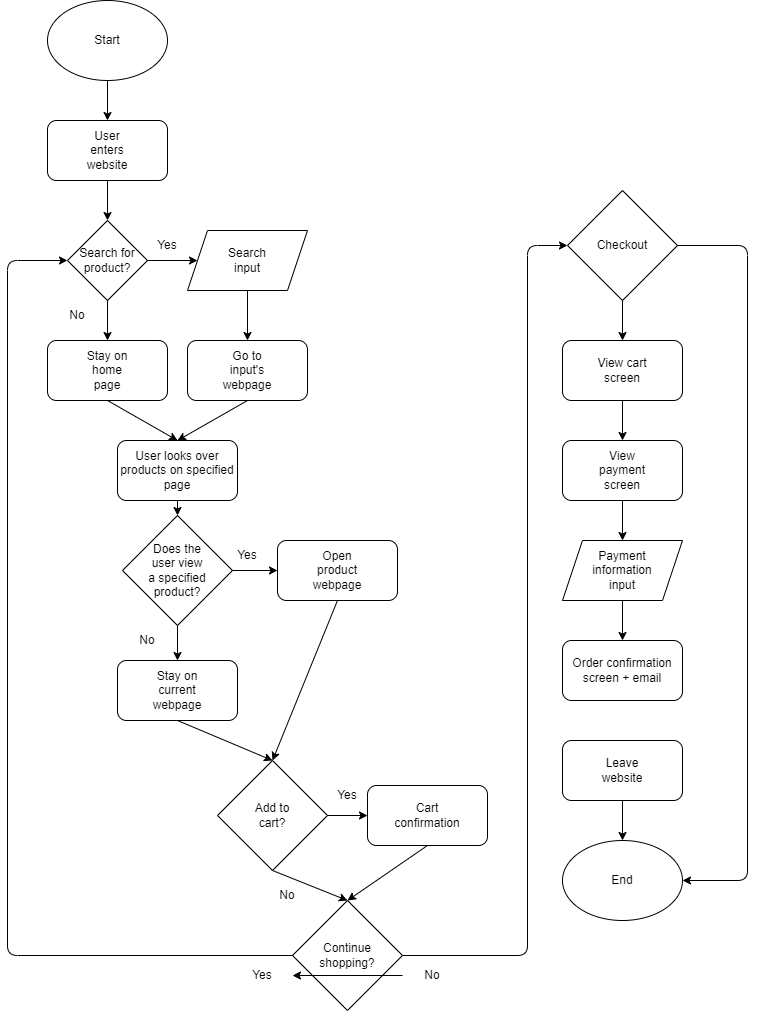

The diagram above was exported from draw.io. Its source (the exported page's mxGraphModel, read from the mxfile embedded in the PNG):
<mxGraphModel dx="2020" dy="1355" grid="1" gridSize="10" guides="1" tooltips="1" connect="1" arrows="1" fold="1" page="1" pageScale="1" pageWidth="850" pageHeight="1100" math="0" shadow="0">
  <root>
    <mxCell id="0" />
    <mxCell id="1" parent="0" />
    <mxCell id="6" value="" style="ellipse;whiteSpace=wrap;html=1;" vertex="1" parent="1">
      <mxGeometry width="120" height="80" as="geometry" />
    </mxCell>
    <mxCell id="7" value="Start" style="text;html=1;strokeColor=none;fillColor=none;align=center;verticalAlign=middle;whiteSpace=wrap;rounded=0;" vertex="1" parent="1">
      <mxGeometry x="30" y="25" width="60" height="30" as="geometry" />
    </mxCell>
    <mxCell id="8" value="" style="rounded=1;whiteSpace=wrap;html=1;" vertex="1" parent="1">
      <mxGeometry y="120" width="120" height="60" as="geometry" />
    </mxCell>
    <mxCell id="9" value="User enters website" style="text;html=1;strokeColor=none;fillColor=none;align=center;verticalAlign=middle;whiteSpace=wrap;rounded=0;" vertex="1" parent="1">
      <mxGeometry x="30" y="135" width="60" height="30" as="geometry" />
    </mxCell>
    <mxCell id="14" value="" style="endArrow=classic;html=1;exitX=0.5;exitY=1;exitDx=0;exitDy=0;entryX=0.5;entryY=0;entryDx=0;entryDy=0;" edge="1" parent="1" source="6" target="8">
      <mxGeometry width="50" height="50" relative="1" as="geometry">
        <mxPoint x="70" y="120" as="sourcePoint" />
        <mxPoint x="120" y="70" as="targetPoint" />
      </mxGeometry>
    </mxCell>
    <mxCell id="15" value="" style="rhombus;whiteSpace=wrap;html=1;" vertex="1" parent="1">
      <mxGeometry x="20" y="220" width="80" height="80" as="geometry" />
    </mxCell>
    <mxCell id="16" value="" style="endArrow=classic;html=1;exitX=0.5;exitY=1;exitDx=0;exitDy=0;entryX=0.5;entryY=0;entryDx=0;entryDy=0;" edge="1" parent="1" source="8" target="15">
      <mxGeometry width="50" height="50" relative="1" as="geometry">
        <mxPoint x="70" y="250" as="sourcePoint" />
        <mxPoint x="120" y="200" as="targetPoint" />
      </mxGeometry>
    </mxCell>
    <mxCell id="17" value="Search for product?" style="text;html=1;strokeColor=none;fillColor=none;align=center;verticalAlign=middle;whiteSpace=wrap;rounded=0;" vertex="1" parent="1">
      <mxGeometry x="30" y="245" width="60" height="30" as="geometry" />
    </mxCell>
    <mxCell id="18" value="" style="shape=parallelogram;perimeter=parallelogramPerimeter;whiteSpace=wrap;html=1;fixedSize=1;" vertex="1" parent="1">
      <mxGeometry x="140" y="230" width="120" height="60" as="geometry" />
    </mxCell>
    <mxCell id="19" value="" style="endArrow=classic;html=1;exitX=1;exitY=0.5;exitDx=0;exitDy=0;entryX=0;entryY=0.5;entryDx=0;entryDy=0;" edge="1" parent="1" source="15" target="18">
      <mxGeometry width="50" height="50" relative="1" as="geometry">
        <mxPoint x="90" y="300" as="sourcePoint" />
        <mxPoint x="140" y="250" as="targetPoint" />
      </mxGeometry>
    </mxCell>
    <mxCell id="20" value="Yes" style="text;html=1;strokeColor=none;fillColor=none;align=center;verticalAlign=middle;whiteSpace=wrap;rounded=0;" vertex="1" parent="1">
      <mxGeometry x="90" y="230" width="60" height="30" as="geometry" />
    </mxCell>
    <mxCell id="21" value="Search input" style="text;html=1;strokeColor=none;fillColor=none;align=center;verticalAlign=middle;whiteSpace=wrap;rounded=0;" vertex="1" parent="1">
      <mxGeometry x="170" y="245" width="60" height="30" as="geometry" />
    </mxCell>
    <mxCell id="22" value="" style="rounded=1;whiteSpace=wrap;html=1;" vertex="1" parent="1">
      <mxGeometry y="340" width="120" height="60" as="geometry" />
    </mxCell>
    <mxCell id="23" value="" style="endArrow=classic;html=1;exitX=0.5;exitY=1;exitDx=0;exitDy=0;entryX=0.5;entryY=0;entryDx=0;entryDy=0;" edge="1" parent="1" source="15" target="22">
      <mxGeometry width="50" height="50" relative="1" as="geometry">
        <mxPoint x="70" y="370" as="sourcePoint" />
        <mxPoint x="120" y="320" as="targetPoint" />
      </mxGeometry>
    </mxCell>
    <mxCell id="25" value="No" style="text;html=1;strokeColor=none;fillColor=none;align=center;verticalAlign=middle;whiteSpace=wrap;rounded=0;" vertex="1" parent="1">
      <mxGeometry y="300" width="60" height="30" as="geometry" />
    </mxCell>
    <mxCell id="26" value="Stay on home page" style="text;html=1;strokeColor=none;fillColor=none;align=center;verticalAlign=middle;whiteSpace=wrap;rounded=0;" vertex="1" parent="1">
      <mxGeometry x="30" y="355" width="60" height="30" as="geometry" />
    </mxCell>
    <mxCell id="27" value="" style="rounded=1;whiteSpace=wrap;html=1;" vertex="1" parent="1">
      <mxGeometry x="140" y="340" width="120" height="60" as="geometry" />
    </mxCell>
    <mxCell id="28" value="" style="endArrow=classic;html=1;exitX=0.5;exitY=1;exitDx=0;exitDy=0;entryX=0.5;entryY=0;entryDx=0;entryDy=0;" edge="1" parent="1" source="18" target="27">
      <mxGeometry width="50" height="50" relative="1" as="geometry">
        <mxPoint x="180" y="330" as="sourcePoint" />
        <mxPoint x="230" y="280" as="targetPoint" />
      </mxGeometry>
    </mxCell>
    <mxCell id="29" value="Go to input's webpage" style="text;html=1;strokeColor=none;fillColor=none;align=center;verticalAlign=middle;whiteSpace=wrap;rounded=0;" vertex="1" parent="1">
      <mxGeometry x="170" y="355" width="60" height="30" as="geometry" />
    </mxCell>
    <mxCell id="30" value="" style="rounded=1;whiteSpace=wrap;html=1;" vertex="1" parent="1">
      <mxGeometry x="70" y="440" width="120" height="60" as="geometry" />
    </mxCell>
    <mxCell id="31" value="" style="endArrow=classic;html=1;exitX=0.5;exitY=1;exitDx=0;exitDy=0;entryX=0.5;entryY=0;entryDx=0;entryDy=0;" edge="1" parent="1" source="22" target="30">
      <mxGeometry width="50" height="50" relative="1" as="geometry">
        <mxPoint x="110" y="440" as="sourcePoint" />
        <mxPoint x="160" y="390" as="targetPoint" />
      </mxGeometry>
    </mxCell>
    <mxCell id="32" value="" style="endArrow=classic;html=1;exitX=0.5;exitY=1;exitDx=0;exitDy=0;entryX=0.5;entryY=0;entryDx=0;entryDy=0;" edge="1" parent="1" source="27" target="30">
      <mxGeometry width="50" height="50" relative="1" as="geometry">
        <mxPoint x="190" y="440" as="sourcePoint" />
        <mxPoint x="240" y="390" as="targetPoint" />
      </mxGeometry>
    </mxCell>
    <mxCell id="33" value="User looks over products on specified page" style="text;html=1;strokeColor=none;fillColor=none;align=center;verticalAlign=middle;whiteSpace=wrap;rounded=0;" vertex="1" parent="1">
      <mxGeometry x="70" y="455" width="120" height="30" as="geometry" />
    </mxCell>
    <mxCell id="34" value="" style="rhombus;whiteSpace=wrap;html=1;" vertex="1" parent="1">
      <mxGeometry x="75" y="515" width="110" height="110" as="geometry" />
    </mxCell>
    <mxCell id="35" value="" style="endArrow=classic;html=1;exitX=0.5;exitY=1;exitDx=0;exitDy=0;entryX=0.5;entryY=0;entryDx=0;entryDy=0;" edge="1" parent="1" source="30" target="34">
      <mxGeometry width="50" height="50" relative="1" as="geometry">
        <mxPoint x="90" y="560" as="sourcePoint" />
        <mxPoint x="140" y="510" as="targetPoint" />
      </mxGeometry>
    </mxCell>
    <mxCell id="36" value="Does the user view a specified product?" style="text;html=1;strokeColor=none;fillColor=none;align=center;verticalAlign=middle;whiteSpace=wrap;rounded=0;" vertex="1" parent="1">
      <mxGeometry x="100" y="555" width="60" height="30" as="geometry" />
    </mxCell>
    <mxCell id="37" value="" style="rounded=1;whiteSpace=wrap;html=1;" vertex="1" parent="1">
      <mxGeometry x="230" y="540" width="120" height="60" as="geometry" />
    </mxCell>
    <mxCell id="38" value="" style="rounded=1;whiteSpace=wrap;html=1;" vertex="1" parent="1">
      <mxGeometry x="70" y="660" width="120" height="60" as="geometry" />
    </mxCell>
    <mxCell id="39" value="" style="endArrow=classic;html=1;exitX=0.5;exitY=1;exitDx=0;exitDy=0;entryX=0.5;entryY=0;entryDx=0;entryDy=0;" edge="1" parent="1" source="34" target="38">
      <mxGeometry width="50" height="50" relative="1" as="geometry">
        <mxPoint x="140" y="670" as="sourcePoint" />
        <mxPoint x="190" y="620" as="targetPoint" />
      </mxGeometry>
    </mxCell>
    <mxCell id="40" value="" style="endArrow=classic;html=1;exitX=1;exitY=0.5;exitDx=0;exitDy=0;entryX=0;entryY=0.5;entryDx=0;entryDy=0;" edge="1" parent="1" source="34" target="37">
      <mxGeometry width="50" height="50" relative="1" as="geometry">
        <mxPoint x="140" y="670" as="sourcePoint" />
        <mxPoint x="190" y="620" as="targetPoint" />
      </mxGeometry>
    </mxCell>
    <mxCell id="41" value="Stay on current webpage" style="text;html=1;strokeColor=none;fillColor=none;align=center;verticalAlign=middle;whiteSpace=wrap;rounded=0;" vertex="1" parent="1">
      <mxGeometry x="100" y="675" width="60" height="30" as="geometry" />
    </mxCell>
    <mxCell id="42" value="No" style="text;html=1;strokeColor=none;fillColor=none;align=center;verticalAlign=middle;whiteSpace=wrap;rounded=0;" vertex="1" parent="1">
      <mxGeometry x="70" y="625" width="60" height="30" as="geometry" />
    </mxCell>
    <mxCell id="43" value="Yes" style="text;html=1;strokeColor=none;fillColor=none;align=center;verticalAlign=middle;whiteSpace=wrap;rounded=0;" vertex="1" parent="1">
      <mxGeometry x="170" y="540" width="60" height="30" as="geometry" />
    </mxCell>
    <mxCell id="44" value="Open product webpage" style="text;html=1;strokeColor=none;fillColor=none;align=center;verticalAlign=middle;whiteSpace=wrap;rounded=0;" vertex="1" parent="1">
      <mxGeometry x="260" y="555" width="60" height="30" as="geometry" />
    </mxCell>
    <mxCell id="45" value="" style="rhombus;whiteSpace=wrap;html=1;" vertex="1" parent="1">
      <mxGeometry x="170" y="760" width="110" height="110" as="geometry" />
    </mxCell>
    <mxCell id="46" value="" style="endArrow=classic;html=1;exitX=0.5;exitY=1;exitDx=0;exitDy=0;entryX=0.5;entryY=0;entryDx=0;entryDy=0;" edge="1" parent="1" source="38" target="45">
      <mxGeometry width="50" height="50" relative="1" as="geometry">
        <mxPoint x="190" y="760" as="sourcePoint" />
        <mxPoint x="240" y="710" as="targetPoint" />
      </mxGeometry>
    </mxCell>
    <mxCell id="47" value="" style="endArrow=classic;html=1;entryX=0.5;entryY=0;entryDx=0;entryDy=0;exitX=0.5;exitY=1;exitDx=0;exitDy=0;" edge="1" parent="1" source="37" target="45">
      <mxGeometry width="50" height="50" relative="1" as="geometry">
        <mxPoint x="220" y="720" as="sourcePoint" />
        <mxPoint x="270" y="670" as="targetPoint" />
      </mxGeometry>
    </mxCell>
    <mxCell id="48" value="Add to cart?" style="text;html=1;strokeColor=none;fillColor=none;align=center;verticalAlign=middle;whiteSpace=wrap;rounded=0;" vertex="1" parent="1">
      <mxGeometry x="195" y="800" width="60" height="30" as="geometry" />
    </mxCell>
    <mxCell id="50" value="" style="endArrow=classic;html=1;exitX=0.5;exitY=1;exitDx=0;exitDy=0;entryX=0.5;entryY=0;entryDx=0;entryDy=0;" edge="1" parent="1" source="45" target="56">
      <mxGeometry width="50" height="50" relative="1" as="geometry">
        <mxPoint x="260" y="910" as="sourcePoint" />
        <mxPoint x="225" y="920" as="targetPoint" />
      </mxGeometry>
    </mxCell>
    <mxCell id="51" value="" style="endArrow=classic;html=1;exitX=1;exitY=0.5;exitDx=0;exitDy=0;" edge="1" parent="1" source="45">
      <mxGeometry width="50" height="50" relative="1" as="geometry">
        <mxPoint x="250" y="890" as="sourcePoint" />
        <mxPoint x="320" y="815" as="targetPoint" />
      </mxGeometry>
    </mxCell>
    <mxCell id="52" value="No" style="text;html=1;strokeColor=none;fillColor=none;align=center;verticalAlign=middle;whiteSpace=wrap;rounded=0;" vertex="1" parent="1">
      <mxGeometry x="210" y="880" width="60" height="30" as="geometry" />
    </mxCell>
    <mxCell id="53" value="Yes" style="text;html=1;strokeColor=none;fillColor=none;align=center;verticalAlign=middle;whiteSpace=wrap;rounded=0;" vertex="1" parent="1">
      <mxGeometry x="270" y="780" width="60" height="30" as="geometry" />
    </mxCell>
    <mxCell id="54" value="" style="rounded=1;whiteSpace=wrap;html=1;" vertex="1" parent="1">
      <mxGeometry x="320" y="785" width="120" height="60" as="geometry" />
    </mxCell>
    <mxCell id="55" value="Cart confirmation" style="text;html=1;strokeColor=none;fillColor=none;align=center;verticalAlign=middle;whiteSpace=wrap;rounded=0;" vertex="1" parent="1">
      <mxGeometry x="350" y="800" width="60" height="30" as="geometry" />
    </mxCell>
    <mxCell id="56" value="" style="rhombus;whiteSpace=wrap;html=1;" vertex="1" parent="1">
      <mxGeometry x="245" y="900" width="110" height="110" as="geometry" />
    </mxCell>
    <mxCell id="57" value="" style="endArrow=classic;html=1;exitX=0.5;exitY=1;exitDx=0;exitDy=0;entryX=0.5;entryY=0;entryDx=0;entryDy=0;" edge="1" parent="1" source="54" target="56">
      <mxGeometry width="50" height="50" relative="1" as="geometry">
        <mxPoint x="300" y="980" as="sourcePoint" />
        <mxPoint x="350" y="930" as="targetPoint" />
      </mxGeometry>
    </mxCell>
    <mxCell id="58" value="Continue shopping?" style="text;html=1;strokeColor=none;fillColor=none;align=center;verticalAlign=middle;whiteSpace=wrap;rounded=0;" vertex="1" parent="1">
      <mxGeometry x="270" y="940" width="60" height="30" as="geometry" />
    </mxCell>
    <mxCell id="59" value="" style="endArrow=classic;html=1;exitX=0;exitY=0.5;exitDx=0;exitDy=0;entryX=0;entryY=0.5;entryDx=0;entryDy=0;" edge="1" parent="1" source="56" target="15">
      <mxGeometry width="50" height="50" relative="1" as="geometry">
        <mxPoint x="130" y="1020" as="sourcePoint" />
        <mxPoint x="-10" y="260" as="targetPoint" />
        <Array as="points">
          <mxPoint x="-40" y="955" />
          <mxPoint x="-40" y="260" />
        </Array>
      </mxGeometry>
    </mxCell>
    <mxCell id="60" value="Yes" style="text;html=1;strokeColor=none;fillColor=none;align=center;verticalAlign=middle;whiteSpace=wrap;rounded=0;" vertex="1" parent="1">
      <mxGeometry x="185" y="960" width="60" height="30" as="geometry" />
    </mxCell>
    <mxCell id="61" value="" style="endArrow=classic;html=1;exitX=1;exitY=0.5;exitDx=0;exitDy=0;entryX=0;entryY=0.5;entryDx=0;entryDy=0;" edge="1" parent="1" source="56" target="64">
      <mxGeometry width="50" height="50" relative="1" as="geometry">
        <mxPoint x="500" y="740" as="sourcePoint" />
        <mxPoint x="520" y="240" as="targetPoint" />
        <Array as="points">
          <mxPoint x="480" y="955" />
          <mxPoint x="480" y="245" />
        </Array>
      </mxGeometry>
    </mxCell>
    <mxCell id="63" value="" style="edgeStyle=none;html=1;" edge="1" parent="1" source="62" target="60">
      <mxGeometry relative="1" as="geometry" />
    </mxCell>
    <mxCell id="62" value="No" style="text;html=1;strokeColor=none;fillColor=none;align=center;verticalAlign=middle;whiteSpace=wrap;rounded=0;" vertex="1" parent="1">
      <mxGeometry x="355" y="960" width="60" height="30" as="geometry" />
    </mxCell>
    <mxCell id="64" value="" style="rhombus;whiteSpace=wrap;html=1;" vertex="1" parent="1">
      <mxGeometry x="520" y="190" width="110" height="110" as="geometry" />
    </mxCell>
    <mxCell id="65" value="Checkout" style="text;html=1;strokeColor=none;fillColor=none;align=center;verticalAlign=middle;whiteSpace=wrap;rounded=0;" vertex="1" parent="1">
      <mxGeometry x="545" y="230" width="60" height="30" as="geometry" />
    </mxCell>
    <mxCell id="66" value="" style="rounded=1;whiteSpace=wrap;html=1;" vertex="1" parent="1">
      <mxGeometry x="515" y="340" width="120" height="60" as="geometry" />
    </mxCell>
    <mxCell id="67" value="" style="endArrow=classic;html=1;exitX=0.5;exitY=1;exitDx=0;exitDy=0;entryX=0.5;entryY=0;entryDx=0;entryDy=0;" edge="1" parent="1" source="64" target="66">
      <mxGeometry width="50" height="50" relative="1" as="geometry">
        <mxPoint x="540" y="360" as="sourcePoint" />
        <mxPoint x="590" y="310" as="targetPoint" />
      </mxGeometry>
    </mxCell>
    <mxCell id="68" value="View cart screen" style="text;html=1;strokeColor=none;fillColor=none;align=center;verticalAlign=middle;whiteSpace=wrap;rounded=0;" vertex="1" parent="1">
      <mxGeometry x="545" y="355" width="60" height="30" as="geometry" />
    </mxCell>
    <mxCell id="69" value="" style="rounded=1;whiteSpace=wrap;html=1;" vertex="1" parent="1">
      <mxGeometry x="515" y="440" width="120" height="60" as="geometry" />
    </mxCell>
    <mxCell id="70" value="View payment screen" style="text;html=1;strokeColor=none;fillColor=none;align=center;verticalAlign=middle;whiteSpace=wrap;rounded=0;" vertex="1" parent="1">
      <mxGeometry x="545" y="455" width="60" height="30" as="geometry" />
    </mxCell>
    <mxCell id="71" value="" style="endArrow=classic;html=1;exitX=0.5;exitY=1;exitDx=0;exitDy=0;entryX=0.5;entryY=0;entryDx=0;entryDy=0;" edge="1" parent="1" source="66" target="69">
      <mxGeometry width="50" height="50" relative="1" as="geometry">
        <mxPoint x="540" y="470" as="sourcePoint" />
        <mxPoint x="590" y="420" as="targetPoint" />
      </mxGeometry>
    </mxCell>
    <mxCell id="72" value="" style="shape=parallelogram;perimeter=parallelogramPerimeter;whiteSpace=wrap;html=1;fixedSize=1;" vertex="1" parent="1">
      <mxGeometry x="515" y="540" width="120" height="60" as="geometry" />
    </mxCell>
    <mxCell id="73" value="" style="endArrow=classic;html=1;exitX=0.5;exitY=1;exitDx=0;exitDy=0;entryX=0.5;entryY=0;entryDx=0;entryDy=0;" edge="1" parent="1" source="69" target="72">
      <mxGeometry width="50" height="50" relative="1" as="geometry">
        <mxPoint x="540" y="590" as="sourcePoint" />
        <mxPoint x="590" y="540" as="targetPoint" />
      </mxGeometry>
    </mxCell>
    <mxCell id="74" value="Payment information input" style="text;html=1;strokeColor=none;fillColor=none;align=center;verticalAlign=middle;whiteSpace=wrap;rounded=0;" vertex="1" parent="1">
      <mxGeometry x="545" y="555" width="60" height="30" as="geometry" />
    </mxCell>
    <mxCell id="75" value="" style="rounded=1;whiteSpace=wrap;html=1;" vertex="1" parent="1">
      <mxGeometry x="515" y="640" width="120" height="60" as="geometry" />
    </mxCell>
    <mxCell id="76" value="" style="endArrow=classic;html=1;exitX=0.5;exitY=1;exitDx=0;exitDy=0;entryX=0.5;entryY=0;entryDx=0;entryDy=0;" edge="1" parent="1" source="72" target="75">
      <mxGeometry width="50" height="50" relative="1" as="geometry">
        <mxPoint x="540" y="640" as="sourcePoint" />
        <mxPoint x="590" y="590" as="targetPoint" />
      </mxGeometry>
    </mxCell>
    <mxCell id="77" value="Order confirmation screen + email" style="text;html=1;strokeColor=none;fillColor=none;align=center;verticalAlign=middle;whiteSpace=wrap;rounded=0;" vertex="1" parent="1">
      <mxGeometry x="520" y="655" width="110" height="30" as="geometry" />
    </mxCell>
    <mxCell id="78" value="" style="rounded=1;whiteSpace=wrap;html=1;" vertex="1" parent="1">
      <mxGeometry x="515" y="740" width="120" height="60" as="geometry" />
    </mxCell>
    <mxCell id="79" value="Leave website" style="text;html=1;strokeColor=none;fillColor=none;align=center;verticalAlign=middle;whiteSpace=wrap;rounded=0;" vertex="1" parent="1">
      <mxGeometry x="545" y="755" width="60" height="30" as="geometry" />
    </mxCell>
    <mxCell id="80" value="" style="ellipse;whiteSpace=wrap;html=1;" vertex="1" parent="1">
      <mxGeometry x="515" y="840" width="120" height="80" as="geometry" />
    </mxCell>
    <mxCell id="81" value="End" style="text;html=1;strokeColor=none;fillColor=none;align=center;verticalAlign=middle;whiteSpace=wrap;rounded=0;" vertex="1" parent="1">
      <mxGeometry x="545" y="865" width="60" height="30" as="geometry" />
    </mxCell>
    <mxCell id="82" value="" style="endArrow=classic;html=1;exitX=0.5;exitY=1;exitDx=0;exitDy=0;entryX=0.5;entryY=0;entryDx=0;entryDy=0;" edge="1" parent="1" source="78" target="80">
      <mxGeometry width="50" height="50" relative="1" as="geometry">
        <mxPoint x="560" y="910" as="sourcePoint" />
        <mxPoint x="610" y="860" as="targetPoint" />
      </mxGeometry>
    </mxCell>
    <mxCell id="83" value="" style="endArrow=classic;html=1;exitX=1;exitY=0.5;exitDx=0;exitDy=0;entryX=1;entryY=0.5;entryDx=0;entryDy=0;" edge="1" parent="1" source="64" target="80">
      <mxGeometry width="50" height="50" relative="1" as="geometry">
        <mxPoint x="750" y="420" as="sourcePoint" />
        <mxPoint x="690" y="971.3333129882812" as="targetPoint" />
        <Array as="points">
          <mxPoint x="700" y="245" />
          <mxPoint x="700" y="880" />
        </Array>
      </mxGeometry>
    </mxCell>
  </root>
</mxGraphModel>